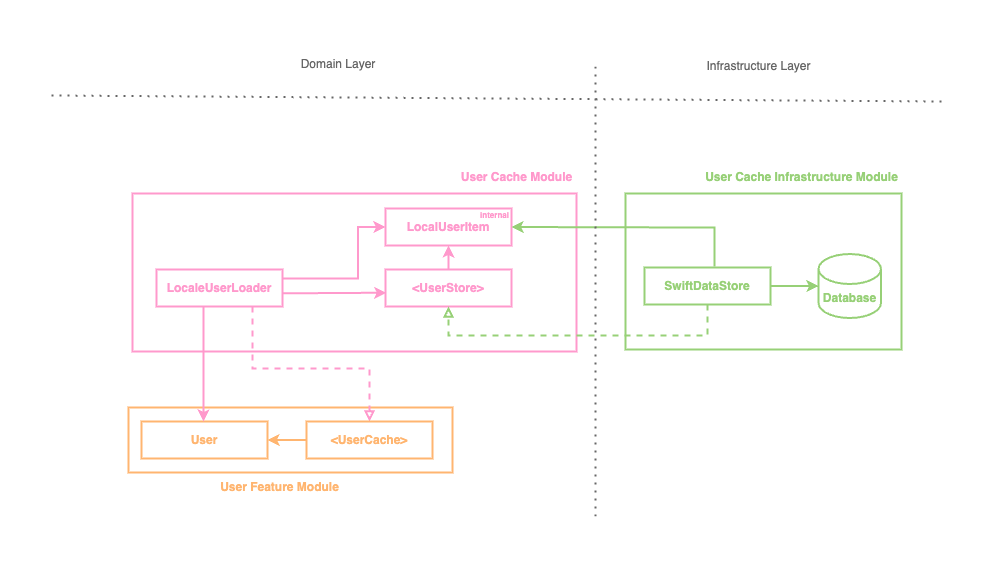

The diagram above was exported from draw.io. Its source (the exported page's mxGraphModel, read from the mxfile embedded in the PNG):
<mxGraphModel dx="1140" dy="858" grid="0" gridSize="10" guides="1" tooltips="1" connect="1" arrows="1" fold="1" page="0" pageScale="1" pageWidth="583" pageHeight="413" math="0" shadow="0">
  <root>
    <mxCell id="0" />
    <mxCell id="1" parent="0" />
    <mxCell id="2" value="" style="rounded=0;whiteSpace=wrap;html=1;strokeColor=#97D077;strokeWidth=2;fontStyle=1" vertex="1" parent="1">
      <mxGeometry x="1268" y="530" width="276" height="156" as="geometry" />
    </mxCell>
    <mxCell id="3" value="" style="rounded=0;whiteSpace=wrap;html=1;strokeColor=#FF99CC;strokeWidth=2;fontStyle=1" vertex="1" parent="1">
      <mxGeometry x="775" y="530" width="444" height="158" as="geometry" />
    </mxCell>
    <mxCell id="4" value="" style="rounded=0;whiteSpace=wrap;html=1;strokeColor=#FFB570;strokeWidth=2;fontStyle=1" vertex="1" parent="1">
      <mxGeometry x="771" y="744" width="324" height="65" as="geometry" />
    </mxCell>
    <mxCell id="5" value="User" style="rounded=0;whiteSpace=wrap;html=1;strokeColor=#FFB570;strokeWidth=2;fontColor=#FFB570;fontStyle=1" vertex="1" parent="1">
      <mxGeometry x="784" y="758" width="126" height="37" as="geometry" />
    </mxCell>
    <mxCell id="6" value="User Feature Module" style="text;html=1;align=center;verticalAlign=middle;resizable=0;points=[];autosize=1;strokeColor=none;fillColor=none;fontColor=#FFB570;fontStyle=1" vertex="1" parent="1">
      <mxGeometry x="856" y="811" width="131" height="26" as="geometry" />
    </mxCell>
    <mxCell id="7" style="edgeStyle=orthogonalEdgeStyle;rounded=0;orthogonalLoop=1;jettySize=auto;html=1;entryX=0;entryY=0.5;entryDx=0;entryDy=0;strokeColor=#FF99CC;strokeWidth=2;fontStyle=1" edge="1" source="10" target="12" parent="1">
      <mxGeometry relative="1" as="geometry">
        <Array as="points">
          <mxPoint x="1000.5" y="615" />
          <mxPoint x="1000.5" y="564" />
        </Array>
      </mxGeometry>
    </mxCell>
    <mxCell id="8" style="edgeStyle=orthogonalEdgeStyle;rounded=0;orthogonalLoop=1;jettySize=auto;html=1;strokeColor=#FF99CC;fontColor=#FF99CC;fontStyle=1;strokeWidth=2;exitX=0.124;exitY=0.998;exitDx=0;exitDy=0;exitPerimeter=0;entryX=0.5;entryY=0;entryDx=0;entryDy=0;" edge="1" target="5" parent="1">
      <mxGeometry relative="1" as="geometry">
        <mxPoint x="826.004" y="619.0360000000002" as="sourcePoint" />
        <mxPoint x="846" y="744" as="targetPoint" />
        <Array as="points">
          <mxPoint x="846" y="619" />
          <mxPoint x="846" y="758" />
        </Array>
      </mxGeometry>
    </mxCell>
    <mxCell id="9" style="edgeStyle=orthogonalEdgeStyle;rounded=0;orthogonalLoop=1;jettySize=auto;html=1;entryX=0.5;entryY=0;entryDx=0;entryDy=0;endArrow=block;strokeColor=#FF99CC;fontColor=#FF99CC;endFill=0;dashed=1;fontStyle=1;strokeWidth=2;" edge="1" source="10" target="20" parent="1">
      <mxGeometry relative="1" as="geometry">
        <Array as="points">
          <mxPoint x="895" y="705" />
          <mxPoint x="1012" y="705" />
        </Array>
      </mxGeometry>
    </mxCell>
    <mxCell id="10" value="LocaleUserLoader" style="rounded=0;whiteSpace=wrap;html=1;strokeColor=#FF99CC;strokeWidth=2;fontColor=#FF99CC;fontStyle=1" vertex="1" parent="1">
      <mxGeometry x="799" y="606" width="126" height="37" as="geometry" />
    </mxCell>
    <mxCell id="11" value="&amp;lt;UserStore&amp;gt;" style="rounded=0;whiteSpace=wrap;html=1;strokeColor=#FF99CC;strokeWidth=2;fontColor=#FF99CC;fontStyle=1" vertex="1" parent="1">
      <mxGeometry x="1028" y="606" width="126" height="37" as="geometry" />
    </mxCell>
    <mxCell id="12" value="LocalUserItem" style="rounded=0;whiteSpace=wrap;html=1;strokeColor=#FF99CC;strokeWidth=2;fontColor=#FF99CC;fontStyle=1" vertex="1" parent="1">
      <mxGeometry x="1028" y="545" width="126" height="37" as="geometry" />
    </mxCell>
    <mxCell id="13" value="" style="endArrow=classic;html=1;rounded=0;strokeColor=#FF99CC;exitX=0.5;exitY=0;exitDx=0;exitDy=0;entryX=0.5;entryY=1;entryDx=0;entryDy=0;fontStyle=1;strokeWidth=2;" edge="1" source="11" target="12" parent="1">
      <mxGeometry width="50" height="50" relative="1" as="geometry">
        <mxPoint x="989.5" y="567" as="sourcePoint" />
        <mxPoint x="1035.5" y="567" as="targetPoint" />
      </mxGeometry>
    </mxCell>
    <mxCell id="14" value="User Cache Module" style="text;html=1;align=center;verticalAlign=middle;resizable=0;points=[];autosize=1;strokeColor=none;fillColor=none;fontColor=#FF99CC;fontStyle=1" vertex="1" parent="1">
      <mxGeometry x="1097" y="501" width="124" height="26" as="geometry" />
    </mxCell>
    <mxCell id="15" style="edgeStyle=orthogonalEdgeStyle;rounded=0;orthogonalLoop=1;jettySize=auto;html=1;entryX=0.5;entryY=1;entryDx=0;entryDy=0;strokeColor=#97D077;dashed=1;endArrow=block;endFill=0;strokeWidth=2;fontStyle=1;align=center;verticalAlign=middle;fontFamily=Helvetica;fontSize=12;fontColor=default;fillColor=default;exitX=0.5;exitY=1;exitDx=0;exitDy=0;" edge="1" source="17" target="11" parent="1">
      <mxGeometry relative="1" as="geometry">
        <Array as="points">
          <mxPoint x="1350" y="672" />
          <mxPoint x="1091" y="672" />
        </Array>
      </mxGeometry>
    </mxCell>
    <mxCell id="16" style="edgeStyle=orthogonalEdgeStyle;rounded=0;orthogonalLoop=1;jettySize=auto;html=1;entryX=1;entryY=0.5;entryDx=0;entryDy=0;strokeColor=#97D077;strokeWidth=2;align=center;verticalAlign=middle;fontFamily=Helvetica;fontSize=12;fontColor=default;fontStyle=1;labelBackgroundColor=default;endArrow=classic;fillColor=default;exitX=0.556;exitY=-0.027;exitDx=0;exitDy=0;exitPerimeter=0;" edge="1" source="17" target="12" parent="1">
      <mxGeometry relative="1" as="geometry">
        <Array as="points">
          <mxPoint x="1337" y="564" />
          <mxPoint x="1290" y="564" />
        </Array>
      </mxGeometry>
    </mxCell>
    <mxCell id="17" value="SwiftDataStore" style="rounded=0;whiteSpace=wrap;html=1;strokeColor=#97D077;strokeWidth=2;fontColor=#97D077;fontStyle=1;align=center;verticalAlign=middle;fontFamily=Helvetica;fontSize=12;fillColor=default;" vertex="1" parent="1">
      <mxGeometry x="1287" y="604" width="126" height="37" as="geometry" />
    </mxCell>
    <mxCell id="18" value="Database" style="shape=cylinder3;whiteSpace=wrap;html=1;boundedLbl=1;backgroundOutline=1;size=15;fillColor=default;fontColor=#97D077;strokeColor=#97D077;fontStyle=1;rounded=0;strokeWidth=2;align=center;verticalAlign=middle;fontFamily=Helvetica;fontSize=12;" vertex="1" parent="1">
      <mxGeometry x="1461" y="590.5" width="62.5" height="64" as="geometry" />
    </mxCell>
    <mxCell id="19" value="" style="endArrow=classic;html=1;rounded=0;strokeColor=#FF99CC;fontStyle=1;strokeWidth=2;exitX=0.998;exitY=0.644;exitDx=0;exitDy=0;exitPerimeter=0;entryX=0.006;entryY=0.628;entryDx=0;entryDy=0;entryPerimeter=0;" edge="1" source="10" target="11" parent="1">
      <mxGeometry width="50" height="50" relative="1" as="geometry">
        <mxPoint x="982" y="659" as="sourcePoint" />
        <mxPoint x="1062" y="660" as="targetPoint" />
      </mxGeometry>
    </mxCell>
    <mxCell id="20" value="&amp;lt;UserCache&amp;gt;" style="rounded=0;whiteSpace=wrap;html=1;strokeColor=#FFB570;strokeWidth=2;fontColor=#FFB570;fontStyle=1" vertex="1" parent="1">
      <mxGeometry x="949" y="758" width="126" height="37" as="geometry" />
    </mxCell>
    <mxCell id="21" style="edgeStyle=orthogonalEdgeStyle;rounded=0;orthogonalLoop=1;jettySize=auto;html=1;strokeColor=#FFB570;fontColor=#FF99CC;fontStyle=1;strokeWidth=2;entryX=1;entryY=0.5;entryDx=0;entryDy=0;" edge="1" source="20" target="5" parent="1">
      <mxGeometry relative="1" as="geometry">
        <Array as="points" />
        <mxPoint x="955" y="777" as="targetPoint" />
      </mxGeometry>
    </mxCell>
    <mxCell id="22" style="edgeStyle=orthogonalEdgeStyle;rounded=0;orthogonalLoop=1;jettySize=auto;html=1;entryX=0;entryY=0.5;entryDx=0;entryDy=0;entryPerimeter=0;strokeColor=#97D077;strokeWidth=2;align=center;verticalAlign=middle;fontFamily=Helvetica;fontSize=12;fontColor=default;fontStyle=1;labelBackgroundColor=default;endArrow=classic;fillColor=default;" edge="1" source="17" target="18" parent="1">
      <mxGeometry relative="1" as="geometry" />
    </mxCell>
    <mxCell id="23" value="User Cache Infrastructure Module" style="text;html=1;align=center;verticalAlign=middle;resizable=0;points=[];autosize=1;strokeColor=none;fillColor=none;fontColor=#97D077;fontStyle=1" vertex="1" parent="1">
      <mxGeometry x="1344.75" y="501" width="198" height="26" as="geometry" />
    </mxCell>
    <mxCell id="24" value="&lt;font style=&quot;font-size: 8px;&quot;&gt;internal&lt;/font&gt;" style="text;html=1;align=center;verticalAlign=middle;resizable=0;points=[];autosize=1;strokeColor=none;fillColor=none;fontColor=#FF99CC;fontSize=8;fontStyle=1" vertex="1" parent="1">
      <mxGeometry x="1113" y="541" width="47" height="22" as="geometry" />
    </mxCell>
    <mxCell id="25" value="" style="endArrow=none;dashed=1;html=1;dashPattern=1 3;strokeWidth=2;rounded=0;strokeColor=#666666;" edge="1" parent="1">
      <mxGeometry width="50" height="50" relative="1" as="geometry">
        <mxPoint x="1238" y="853" as="sourcePoint" />
        <mxPoint x="1238" y="402" as="targetPoint" />
      </mxGeometry>
    </mxCell>
    <mxCell id="26" value="Domain Layer" style="text;html=1;align=center;verticalAlign=middle;whiteSpace=wrap;rounded=0;fontColor=#666666;" vertex="1" parent="1">
      <mxGeometry x="932" y="386" width="98" height="30" as="geometry" />
    </mxCell>
    <mxCell id="27" value="Infrastructure Layer" style="text;html=1;align=center;verticalAlign=middle;whiteSpace=wrap;rounded=0;fontColor=#666666;" vertex="1" parent="1">
      <mxGeometry x="1334" y="388" width="135" height="30" as="geometry" />
    </mxCell>
    <mxCell id="28" value="" style="endArrow=none;dashed=1;html=1;dashPattern=1 3;strokeWidth=2;rounded=0;strokeColor=#666666;" edge="1" parent="1">
      <mxGeometry width="50" height="50" relative="1" as="geometry">
        <mxPoint x="694" y="432" as="sourcePoint" />
        <mxPoint x="1585" y="438" as="targetPoint" />
      </mxGeometry>
    </mxCell>
  </root>
</mxGraphModel>